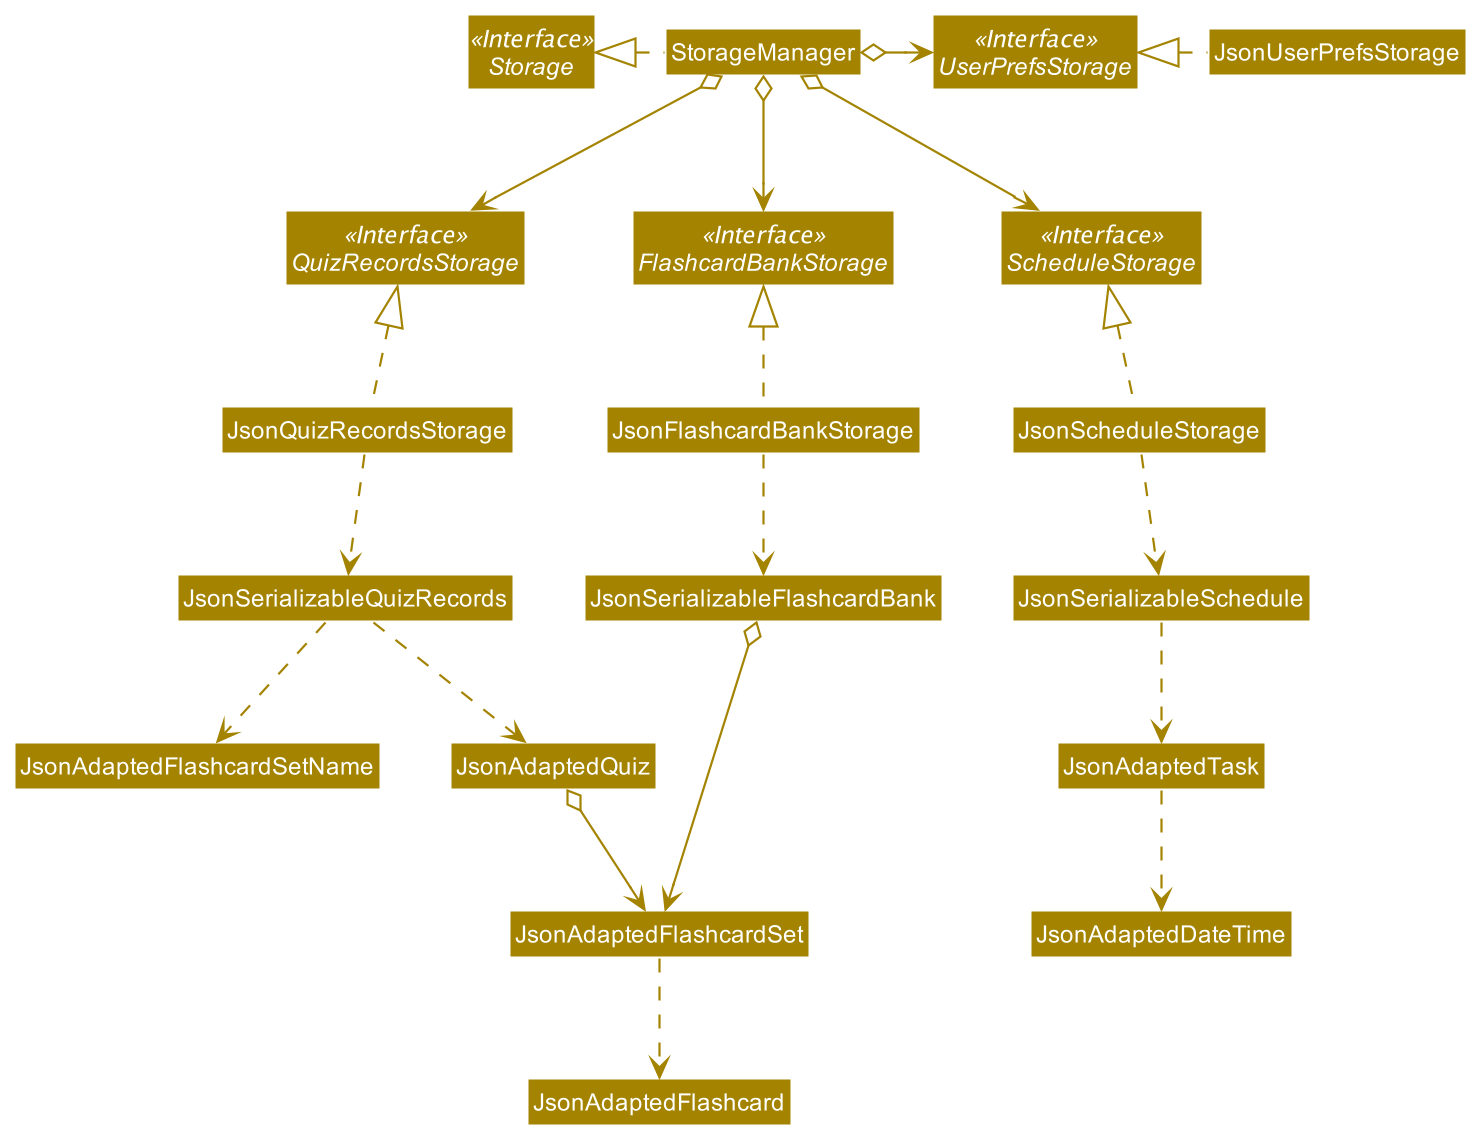

The diagram above was rendered by PlantUML. Its source (embedded in the PNG):
@startuml
!include style.puml
skinparam arrowThickness 1.1
skinparam arrowColor STORAGE_COLOR
skinparam classBackgroundColor STORAGE_COLOR

Interface Storage <<Interface>>
Interface UserPrefsStorage <<Interface>>
Interface ScheduleStorage <<Interface>>
Interface FlashcardBankStorage <<Interface>>
Interface QuizRecordsStorage <<Interface>>


Class StorageManager
Class JsonUserPrefsStorage
Class JsonScheduleStorage
Class JsonFlashcardBankStorage
Class JsonQuizRecordsStorage

StorageManager .left.|> Storage
StorageManager o-right-> UserPrefsStorage
StorageManager o--> ScheduleStorage
StorageManager o--> FlashcardBankStorage
StorageManager o--> QuizRecordsStorage


JsonUserPrefsStorage .left.|> UserPrefsStorage
JsonScheduleStorage .down.> JsonSerializableSchedule
JsonScheduleStorage .up.|> ScheduleStorage
JsonSerializableSchedule .down.> JsonAdaptedTask
JsonAdaptedTask .down.> JsonAdaptedDateTime

JsonFlashcardBankStorage .up.|> FlashcardBankStorage
JsonFlashcardBankStorage .down.> JsonSerializableFlashcardBank
JsonSerializableFlashcardBank o-down-> JsonAdaptedFlashcardSet
JsonAdaptedFlashcardSet .down.> JsonAdaptedFlashcard

JsonQuizRecordsStorage .up.|> QuizRecordsStorage
JsonQuizRecordsStorage .down.> JsonSerializableQuizRecords
JsonSerializableQuizRecords .down.> JsonAdaptedFlashcardSetName
JsonSerializableQuizRecords .down.> JsonAdaptedQuiz
JsonAdaptedQuiz o--> JsonAdaptedFlashcardSet
@enduml